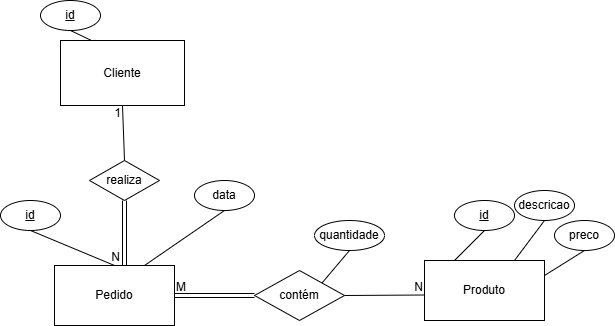

The diagram above was exported from draw.io. Its source (the exported page's mxGraphModel, read from the mxfile embedded in the PNG):
<mxGraphModel dx="1042" dy="570" grid="1" gridSize="10" guides="1" tooltips="1" connect="1" arrows="1" fold="1" page="1" pageScale="1" pageWidth="827" pageHeight="1169" math="0" shadow="0">
  <root>
    <mxCell id="0" />
    <mxCell id="1" parent="0" />
    <mxCell id="FRS4FDcvcDjI_x6h6hIM-1" value="Pedido" style="rounded=0;whiteSpace=wrap;html=1;" parent="1" vertex="1">
      <mxGeometry x="134" y="365" width="120" height="60" as="geometry" />
    </mxCell>
    <mxCell id="FRS4FDcvcDjI_x6h6hIM-2" value="Produto" style="rounded=0;whiteSpace=wrap;html=1;" parent="1" vertex="1">
      <mxGeometry x="504" y="360" width="120" height="60" as="geometry" />
    </mxCell>
    <mxCell id="FRS4FDcvcDjI_x6h6hIM-3" value="data" style="ellipse;whiteSpace=wrap;html=1;" parent="1" vertex="1">
      <mxGeometry x="274" y="280" width="60" height="30" as="geometry" />
    </mxCell>
    <mxCell id="FRS4FDcvcDjI_x6h6hIM-4" value="&lt;u&gt;id&lt;/u&gt;" style="ellipse;whiteSpace=wrap;html=1;" parent="1" vertex="1">
      <mxGeometry x="80" y="300" width="60" height="30" as="geometry" />
    </mxCell>
    <mxCell id="FRS4FDcvcDjI_x6h6hIM-5" value="contém" style="rhombus;whiteSpace=wrap;html=1;" parent="1" vertex="1">
      <mxGeometry x="334" y="370" width="90" height="50" as="geometry" />
    </mxCell>
    <mxCell id="FRS4FDcvcDjI_x6h6hIM-6" value="quantidade" style="ellipse;whiteSpace=wrap;html=1;" parent="1" vertex="1">
      <mxGeometry x="394" y="320" width="70" height="30" as="geometry" />
    </mxCell>
    <mxCell id="FRS4FDcvcDjI_x6h6hIM-7" value="&lt;u&gt;id&lt;/u&gt;" style="ellipse;whiteSpace=wrap;html=1;" parent="1" vertex="1">
      <mxGeometry x="534" y="300" width="60" height="30" as="geometry" />
    </mxCell>
    <mxCell id="FRS4FDcvcDjI_x6h6hIM-8" value="descricao" style="ellipse;whiteSpace=wrap;html=1;" parent="1" vertex="1">
      <mxGeometry x="594" y="290" width="60" height="30" as="geometry" />
    </mxCell>
    <mxCell id="FRS4FDcvcDjI_x6h6hIM-9" value="preco" style="ellipse;whiteSpace=wrap;html=1;" parent="1" vertex="1">
      <mxGeometry x="634" y="320" width="60" height="30" as="geometry" />
    </mxCell>
    <mxCell id="FRS4FDcvcDjI_x6h6hIM-10" value="" style="endArrow=none;html=1;rounded=0;exitX=0.5;exitY=0;exitDx=0;exitDy=0;entryX=0.5;entryY=1;entryDx=0;entryDy=0;" parent="1" source="FRS4FDcvcDjI_x6h6hIM-1" target="FRS4FDcvcDjI_x6h6hIM-4" edge="1">
      <mxGeometry width="50" height="50" relative="1" as="geometry">
        <mxPoint x="424" y="520" as="sourcePoint" />
        <mxPoint x="474" y="470" as="targetPoint" />
      </mxGeometry>
    </mxCell>
    <mxCell id="FRS4FDcvcDjI_x6h6hIM-12" value="" style="endArrow=none;html=1;rounded=0;entryX=0.5;entryY=1;entryDx=0;entryDy=0;exitX=0.75;exitY=0;exitDx=0;exitDy=0;" parent="1" source="FRS4FDcvcDjI_x6h6hIM-1" target="FRS4FDcvcDjI_x6h6hIM-3" edge="1">
      <mxGeometry width="50" height="50" relative="1" as="geometry">
        <mxPoint x="264" y="380" as="sourcePoint" />
        <mxPoint x="184" y="330" as="targetPoint" />
      </mxGeometry>
    </mxCell>
    <mxCell id="FRS4FDcvcDjI_x6h6hIM-13" value="" style="endArrow=none;html=1;rounded=0;exitX=0.25;exitY=0;exitDx=0;exitDy=0;entryX=0.5;entryY=1;entryDx=0;entryDy=0;" parent="1" source="FRS4FDcvcDjI_x6h6hIM-2" target="FRS4FDcvcDjI_x6h6hIM-7" edge="1">
      <mxGeometry width="50" height="50" relative="1" as="geometry">
        <mxPoint x="424" y="520" as="sourcePoint" />
        <mxPoint x="474" y="470" as="targetPoint" />
      </mxGeometry>
    </mxCell>
    <mxCell id="FRS4FDcvcDjI_x6h6hIM-14" value="" style="endArrow=none;html=1;rounded=0;exitX=0.75;exitY=0;exitDx=0;exitDy=0;entryX=0.5;entryY=1;entryDx=0;entryDy=0;" parent="1" source="FRS4FDcvcDjI_x6h6hIM-2" target="FRS4FDcvcDjI_x6h6hIM-8" edge="1">
      <mxGeometry width="50" height="50" relative="1" as="geometry">
        <mxPoint x="424" y="520" as="sourcePoint" />
        <mxPoint x="474" y="470" as="targetPoint" />
      </mxGeometry>
    </mxCell>
    <mxCell id="FRS4FDcvcDjI_x6h6hIM-15" value="" style="endArrow=none;html=1;rounded=0;exitX=1;exitY=0.25;exitDx=0;exitDy=0;entryX=0.5;entryY=1;entryDx=0;entryDy=0;" parent="1" source="FRS4FDcvcDjI_x6h6hIM-2" target="FRS4FDcvcDjI_x6h6hIM-9" edge="1">
      <mxGeometry width="50" height="50" relative="1" as="geometry">
        <mxPoint x="424" y="520" as="sourcePoint" />
        <mxPoint x="474" y="470" as="targetPoint" />
      </mxGeometry>
    </mxCell>
    <mxCell id="FRS4FDcvcDjI_x6h6hIM-16" value="" style="endArrow=none;html=1;rounded=0;exitX=1;exitY=0;exitDx=0;exitDy=0;entryX=0.5;entryY=1;entryDx=0;entryDy=0;" parent="1" source="FRS4FDcvcDjI_x6h6hIM-5" target="FRS4FDcvcDjI_x6h6hIM-6" edge="1">
      <mxGeometry width="50" height="50" relative="1" as="geometry">
        <mxPoint x="424" y="520" as="sourcePoint" />
        <mxPoint x="474" y="470" as="targetPoint" />
      </mxGeometry>
    </mxCell>
    <mxCell id="FRS4FDcvcDjI_x6h6hIM-17" value="" style="endArrow=none;html=1;rounded=0;exitX=1;exitY=0.5;exitDx=0;exitDy=0;entryX=1;entryY=0.5;entryDx=0;entryDy=0;" parent="1" source="FRS4FDcvcDjI_x6h6hIM-5" edge="1">
      <mxGeometry relative="1" as="geometry">
        <mxPoint x="344" y="394.5" as="sourcePoint" />
        <mxPoint x="504" y="394.5" as="targetPoint" />
      </mxGeometry>
    </mxCell>
    <mxCell id="FRS4FDcvcDjI_x6h6hIM-18" value="N" style="resizable=0;html=1;whiteSpace=wrap;align=right;verticalAlign=bottom;" parent="FRS4FDcvcDjI_x6h6hIM-17" connectable="0" vertex="1">
      <mxGeometry x="1" relative="1" as="geometry" />
    </mxCell>
    <mxCell id="FRS4FDcvcDjI_x6h6hIM-19" value="" style="shape=link;html=1;rounded=0;exitX=0;exitY=0.5;exitDx=0;exitDy=0;entryX=1;entryY=0.5;entryDx=0;entryDy=0;" parent="1" source="FRS4FDcvcDjI_x6h6hIM-5" target="FRS4FDcvcDjI_x6h6hIM-1" edge="1">
      <mxGeometry relative="1" as="geometry">
        <mxPoint x="664" y="490" as="sourcePoint" />
        <mxPoint x="284" y="390" as="targetPoint" />
      </mxGeometry>
    </mxCell>
    <mxCell id="FRS4FDcvcDjI_x6h6hIM-21" value="M" style="resizable=0;html=1;whiteSpace=wrap;align=right;verticalAlign=bottom;" parent="1" connectable="0" vertex="1">
      <mxGeometry x="522.9984375457748" y="406.50000976533886" as="geometry">
        <mxPoint x="-256" y="-12" as="offset" />
      </mxGeometry>
    </mxCell>
    <mxCell id="FRS4FDcvcDjI_x6h6hIM-22" value="Cliente" style="whiteSpace=wrap;html=1;align=center;" parent="1" vertex="1">
      <mxGeometry x="140" y="140" width="124" height="65" as="geometry" />
    </mxCell>
    <mxCell id="FRS4FDcvcDjI_x6h6hIM-23" value="realiza" style="shape=rhombus;perimeter=rhombusPerimeter;whiteSpace=wrap;html=1;align=center;" parent="1" vertex="1">
      <mxGeometry x="169" y="260" width="70" height="40" as="geometry" />
    </mxCell>
    <mxCell id="FRS4FDcvcDjI_x6h6hIM-24" value="" style="shape=link;html=1;rounded=0;exitX=0.5;exitY=1;exitDx=0;exitDy=0;entryX=0.5;entryY=0;entryDx=0;entryDy=0;" parent="1" source="FRS4FDcvcDjI_x6h6hIM-23" edge="1">
      <mxGeometry relative="1" as="geometry">
        <mxPoint x="299" y="230" as="sourcePoint" />
        <mxPoint x="204" y="365" as="targetPoint" />
      </mxGeometry>
    </mxCell>
    <mxCell id="FRS4FDcvcDjI_x6h6hIM-25" value="N" style="resizable=0;html=1;whiteSpace=wrap;align=right;verticalAlign=bottom;" parent="FRS4FDcvcDjI_x6h6hIM-24" connectable="0" vertex="1">
      <mxGeometry x="1" relative="1" as="geometry">
        <mxPoint x="-3" as="offset" />
      </mxGeometry>
    </mxCell>
    <mxCell id="FRS4FDcvcDjI_x6h6hIM-26" value="" style="endArrow=none;html=1;rounded=0;entryX=0.5;entryY=1;entryDx=0;entryDy=0;exitX=0.5;exitY=0;exitDx=0;exitDy=0;" parent="1" source="FRS4FDcvcDjI_x6h6hIM-23" target="FRS4FDcvcDjI_x6h6hIM-22" edge="1">
      <mxGeometry relative="1" as="geometry">
        <mxPoint x="299" y="330" as="sourcePoint" />
        <mxPoint x="459" y="330" as="targetPoint" />
      </mxGeometry>
    </mxCell>
    <mxCell id="FRS4FDcvcDjI_x6h6hIM-27" value="1" style="resizable=0;html=1;whiteSpace=wrap;align=right;verticalAlign=bottom;" parent="FRS4FDcvcDjI_x6h6hIM-26" connectable="0" vertex="1">
      <mxGeometry x="1" relative="1" as="geometry">
        <mxPoint y="16" as="offset" />
      </mxGeometry>
    </mxCell>
    <mxCell id="ktPA1F3p5-SSS9h_KeUG-1" value="&lt;u&gt;id&lt;/u&gt;" style="ellipse;whiteSpace=wrap;html=1;" vertex="1" parent="1">
      <mxGeometry x="120" y="100" width="60" height="30" as="geometry" />
    </mxCell>
    <mxCell id="ktPA1F3p5-SSS9h_KeUG-2" value="" style="endArrow=none;html=1;rounded=0;exitX=0.25;exitY=0;exitDx=0;exitDy=0;entryX=0.5;entryY=1;entryDx=0;entryDy=0;" edge="1" parent="1" target="ktPA1F3p5-SSS9h_KeUG-1" source="FRS4FDcvcDjI_x6h6hIM-22">
      <mxGeometry width="50" height="50" relative="1" as="geometry">
        <mxPoint x="201" y="140" as="sourcePoint" />
        <mxPoint x="504" y="245" as="targetPoint" />
      </mxGeometry>
    </mxCell>
  </root>
</mxGraphModel>